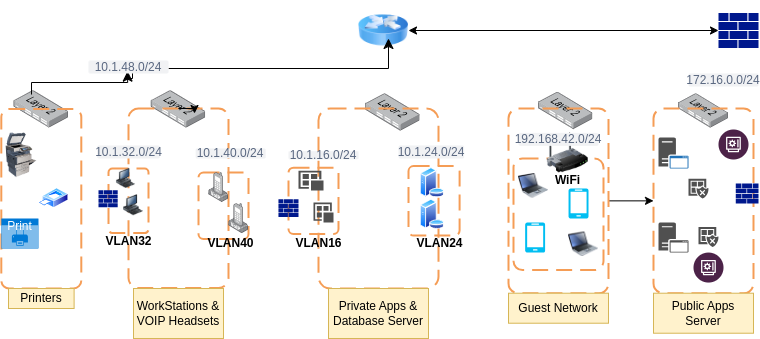

The diagram above was exported from draw.io. Its source (the exported page's mxGraphModel, read from the mxfile embedded in the PNG):
<mxGraphModel dx="878" dy="449" grid="1" gridSize="10" guides="1" tooltips="1" connect="1" arrows="1" fold="1" page="1" pageScale="1" pageWidth="850" pageHeight="1100" math="0" shadow="0">
  <root>
    <mxCell id="0" />
    <mxCell id="1" parent="0" />
    <mxCell id="nbm-iL0owOvE1ClXrc36-1" value="" style="sketch=0;aspect=fixed;pointerEvents=1;shadow=0;dashed=0;html=1;strokeColor=none;labelPosition=center;verticalLabelPosition=bottom;verticalAlign=top;align=center;fillColor=#00188D;shape=mxgraph.mscae.enterprise.firewall" vertex="1" parent="1">
      <mxGeometry x="760" y="84.39999999999999" width="40" height="35.2" as="geometry" />
    </mxCell>
    <mxCell id="nbm-iL0owOvE1ClXrc36-2" value="" style="image;html=1;image=img/lib/clip_art/networking/Router_Icon_128x128.png" vertex="1" parent="1">
      <mxGeometry x="400" y="72" width="50" height="60" as="geometry" />
    </mxCell>
    <mxCell id="nbm-iL0owOvE1ClXrc36-4" value="" style="endArrow=classic;startArrow=classic;html=1;rounded=0;entryX=0;entryY=0.5;entryDx=0;entryDy=0;entryPerimeter=0;" edge="1" parent="1" source="nbm-iL0owOvE1ClXrc36-2" target="nbm-iL0owOvE1ClXrc36-1">
      <mxGeometry width="50" height="50" relative="1" as="geometry">
        <mxPoint x="600" y="110" as="sourcePoint" />
        <mxPoint x="650" y="60" as="targetPoint" />
        <Array as="points" />
      </mxGeometry>
    </mxCell>
    <mxCell id="nbm-iL0owOvE1ClXrc36-5" value="" style="image;points=[];aspect=fixed;html=1;align=center;shadow=0;dashed=0;image=img/lib/allied_telesis/switch/Switch_24_port_L2.svg;" vertex="1" parent="1">
      <mxGeometry x="720" y="165.22" width="50" height="34.28" as="geometry" />
    </mxCell>
    <mxCell id="nbm-iL0owOvE1ClXrc36-6" value="" style="image;points=[];aspect=fixed;html=1;align=center;shadow=0;dashed=0;image=img/lib/allied_telesis/switch/Switch_24_port_L2.svg;" vertex="1" parent="1">
      <mxGeometry x="580" y="163.71" width="54.4" height="37.29" as="geometry" />
    </mxCell>
    <mxCell id="nbm-iL0owOvE1ClXrc36-7" value="" style="image;points=[];aspect=fixed;html=1;align=center;shadow=0;dashed=0;image=img/lib/allied_telesis/switch/Switch_24_port_L2.svg;" vertex="1" parent="1">
      <mxGeometry x="407.2" y="165.21999999999997" width="54.4" height="37.29" as="geometry" />
    </mxCell>
    <mxCell id="nbm-iL0owOvE1ClXrc36-8" value="" style="image;points=[];aspect=fixed;html=1;align=center;shadow=0;dashed=0;image=img/lib/allied_telesis/switch/Switch_24_port_L2.svg;" vertex="1" parent="1">
      <mxGeometry x="192.8" y="162.21" width="54.4" height="37.29" as="geometry" />
    </mxCell>
    <mxCell id="nbm-iL0owOvE1ClXrc36-9" value="" style="image;points=[];aspect=fixed;html=1;align=center;shadow=0;dashed=0;image=img/lib/allied_telesis/switch/Switch_24_port_L2.svg;" vertex="1" parent="1">
      <mxGeometry x="55.599999999999994" y="162.21" width="54.4" height="37.29" as="geometry" />
    </mxCell>
    <mxCell id="nbm-iL0owOvE1ClXrc36-10" value="" style="rounded=1;arcSize=10;dashed=1;strokeColor=#F59D56;fillColor=none;gradientColor=none;dashPattern=8 4;strokeWidth=2;" vertex="1" parent="1">
      <mxGeometry x="42.8" y="180.5" width="80" height="179.5" as="geometry" />
    </mxCell>
    <mxCell id="nbm-iL0owOvE1ClXrc36-11" value="" style="rounded=1;arcSize=10;dashed=1;strokeColor=#F59D56;fillColor=none;gradientColor=none;dashPattern=8 4;strokeWidth=2;" vertex="1" parent="1">
      <mxGeometry x="170" y="180" width="100" height="179.5" as="geometry" />
    </mxCell>
    <mxCell id="nbm-iL0owOvE1ClXrc36-12" style="edgeStyle=orthogonalEdgeStyle;rounded=0;orthogonalLoop=1;jettySize=auto;html=1;exitX=0.5;exitY=0;exitDx=0;exitDy=0;entryX=0.66;entryY=0.028;entryDx=0;entryDy=0;entryPerimeter=0;" edge="1" parent="1" source="nbm-iL0owOvE1ClXrc36-11" target="nbm-iL0owOvE1ClXrc36-11">
      <mxGeometry relative="1" as="geometry" />
    </mxCell>
    <mxCell id="nbm-iL0owOvE1ClXrc36-13" value="" style="rounded=1;arcSize=10;dashed=1;strokeColor=#F59D56;fillColor=none;gradientColor=none;dashPattern=8 4;strokeWidth=2;" vertex="1" parent="1">
      <mxGeometry x="360" y="180" width="120" height="180" as="geometry" />
    </mxCell>
    <mxCell id="nbm-iL0owOvE1ClXrc36-16" value="" style="edgeStyle=orthogonalEdgeStyle;rounded=0;orthogonalLoop=1;jettySize=auto;html=1;" edge="1" parent="1" source="nbm-iL0owOvE1ClXrc36-14" target="nbm-iL0owOvE1ClXrc36-15">
      <mxGeometry relative="1" as="geometry" />
    </mxCell>
    <mxCell id="nbm-iL0owOvE1ClXrc36-14" value="" style="rounded=1;arcSize=10;dashed=1;strokeColor=#F59D56;fillColor=none;gradientColor=none;dashPattern=8 4;strokeWidth=2;" vertex="1" parent="1">
      <mxGeometry x="550" y="180" width="100" height="184.72" as="geometry" />
    </mxCell>
    <mxCell id="nbm-iL0owOvE1ClXrc36-15" value="" style="rounded=1;arcSize=10;dashed=1;strokeColor=#F59D56;fillColor=none;gradientColor=none;dashPattern=8 4;strokeWidth=2;" vertex="1" parent="1">
      <mxGeometry x="695" y="180.00000000000003" width="100" height="184.72" as="geometry" />
    </mxCell>
    <mxCell id="nbm-iL0owOvE1ClXrc36-17" value="" style="rounded=1;arcSize=10;dashed=1;strokeColor=light-dark(#F59D56,#3333FF);fillColor=none;gradientColor=none;dashPattern=8 4;strokeWidth=2;" vertex="1" parent="1">
      <mxGeometry x="150" y="240.11" width="40" height="64.5" as="geometry" />
    </mxCell>
    <mxCell id="nbm-iL0owOvE1ClXrc36-18" value="" style="rounded=1;arcSize=10;dashed=1;strokeColor=light-dark(#F59D56,#3333FF);fillColor=none;gradientColor=none;dashPattern=8 4;strokeWidth=2;" vertex="1" parent="1">
      <mxGeometry x="240" y="244.06" width="50" height="66.38" as="geometry" />
    </mxCell>
    <mxCell id="nbm-iL0owOvE1ClXrc36-19" value="" style="rounded=1;arcSize=10;dashed=1;strokeColor=light-dark(#F59D56,#FF3333);fillColor=none;gradientColor=none;dashPattern=8 4;strokeWidth=2;" vertex="1" parent="1">
      <mxGeometry x="330" y="239.17" width="50" height="66.38" as="geometry" />
    </mxCell>
    <mxCell id="nbm-iL0owOvE1ClXrc36-22" value="" style="rounded=1;arcSize=10;dashed=1;strokeColor=light-dark(#F59D56,#FF3333);fillColor=none;gradientColor=none;dashPattern=8 4;strokeWidth=2;" vertex="1" parent="1">
      <mxGeometry x="450" y="237.61" width="51.1" height="69.5" as="geometry" />
    </mxCell>
    <mxCell id="nbm-iL0owOvE1ClXrc36-23" value="" style="rounded=1;arcSize=10;dashed=1;strokeColor=light-dark(#F59D56,#33FF33);fillColor=none;gradientColor=none;dashPattern=8 4;strokeWidth=2;" vertex="1" parent="1">
      <mxGeometry x="555" y="230" width="90" height="111.56" as="geometry" />
    </mxCell>
    <mxCell id="nbm-iL0owOvE1ClXrc36-24" value="" style="image;html=1;image=img/lib/clip_art/networking/Wireless_Router_128x128.png" vertex="1" parent="1">
      <mxGeometry x="584.4" y="204.38" width="50" height="40" as="geometry" />
    </mxCell>
    <mxCell id="nbm-iL0owOvE1ClXrc36-25" value="" style="image;html=1;image=img/lib/clip_art/computers/Printer_Commercial_128x128.png" vertex="1" parent="1">
      <mxGeometry x="42.80000000000001" y="204.38" width="40" height="44.72" as="geometry" />
    </mxCell>
    <mxCell id="nbm-iL0owOvE1ClXrc36-26" value="" style="image;aspect=fixed;perimeter=ellipsePerimeter;html=1;align=center;shadow=0;dashed=0;spacingTop=3;image=img/lib/active_directory/printer.svg;" vertex="1" parent="1">
      <mxGeometry x="80.00000000000001" y="259.84999999999997" width="30" height="19.8" as="geometry" />
    </mxCell>
    <mxCell id="nbm-iL0owOvE1ClXrc36-28" value="Print" style="html=1;whiteSpace=wrap;strokeColor=none;fillColor=#0079D6;labelPosition=center;verticalLabelPosition=middle;verticalAlign=top;align=center;fontSize=12;outlineConnect=0;spacingTop=-6;fontColor=#FFFFFF;sketch=0;shape=mxgraph.sitemap.print;" vertex="1" parent="1">
      <mxGeometry x="42.8" y="290" width="37.2" height="30" as="geometry" />
    </mxCell>
    <mxCell id="nbm-iL0owOvE1ClXrc36-29" value="Printers" style="text;html=1;strokeColor=#d6b656;fillColor=#fff2cc;align=center;verticalAlign=middle;whiteSpace=wrap;overflow=hidden;" vertex="1" parent="1">
      <mxGeometry x="50" y="360" width="65.6" height="20" as="geometry" />
    </mxCell>
    <mxCell id="nbm-iL0owOvE1ClXrc36-31" value="" style="edgeStyle=elbowEdgeStyle;elbow=vertical;endArrow=classic;html=1;curved=0;rounded=0;endSize=8;startSize=8;entryX=0.6;entryY=0.633;entryDx=0;entryDy=0;entryPerimeter=0;" edge="1" parent="1" source="nbm-iL0owOvE1ClXrc36-34" target="nbm-iL0owOvE1ClXrc36-2">
      <mxGeometry width="50" height="50" relative="1" as="geometry">
        <mxPoint x="170" y="150" as="sourcePoint" />
        <mxPoint x="370" y="70" as="targetPoint" />
        <Array as="points">
          <mxPoint x="230" y="140" />
        </Array>
      </mxGeometry>
    </mxCell>
    <mxCell id="nbm-iL0owOvE1ClXrc36-33" value="" style="edgeStyle=elbowEdgeStyle;elbow=vertical;endArrow=classic;html=1;curved=0;rounded=0;endSize=8;startSize=8;exitX=0.32;exitY=0.102;exitDx=0;exitDy=0;exitPerimeter=0;entryX=0.6;entryY=0.633;entryDx=0;entryDy=0;entryPerimeter=0;" edge="1" parent="1" source="nbm-iL0owOvE1ClXrc36-9">
      <mxGeometry width="50" height="50" relative="1" as="geometry">
        <mxPoint x="73" y="166" as="sourcePoint" />
        <mxPoint x="169.1199999999999" y="142.65999999999997" as="targetPoint" />
        <Array as="points" />
      </mxGeometry>
    </mxCell>
    <mxCell id="nbm-iL0owOvE1ClXrc36-37" value="" style="edgeStyle=elbowEdgeStyle;elbow=horizontal;endArrow=classic;html=1;curved=0;rounded=0;endSize=8;startSize=8;entryX=0.6;entryY=0.633;entryDx=0;entryDy=0;entryPerimeter=0;" edge="1" parent="1" target="nbm-iL0owOvE1ClXrc36-34">
      <mxGeometry width="50" height="50" relative="1" as="geometry">
        <mxPoint x="170" y="150" as="sourcePoint" />
        <mxPoint x="430" y="110" as="targetPoint" />
        <Array as="points" />
      </mxGeometry>
    </mxCell>
    <mxCell id="nbm-iL0owOvE1ClXrc36-34" value="10.1.48.0/24" style="rounded=1;align=center;fillColor=#F1F2F4;strokeColor=none;html=1;whiteSpace=wrap;fontColor=#596780;fontSize=12" vertex="1" parent="1">
      <mxGeometry x="130" y="132" width="80" height="13" as="geometry" />
    </mxCell>
    <mxCell id="nbm-iL0owOvE1ClXrc36-39" value="WorkStations &amp;amp; VOIP Headsets" style="text;html=1;strokeColor=#d6b656;fillColor=#fff2cc;align=center;verticalAlign=middle;whiteSpace=wrap;overflow=hidden;" vertex="1" parent="1">
      <mxGeometry x="175" y="360" width="90" height="50" as="geometry" />
    </mxCell>
    <mxCell id="nbm-iL0owOvE1ClXrc36-40" value="Private Apps &amp;amp; Database Server" style="text;html=1;strokeColor=#d6b656;fillColor=#fff2cc;align=center;verticalAlign=middle;whiteSpace=wrap;overflow=hidden;" vertex="1" parent="1">
      <mxGeometry x="370" y="360" width="100" height="50" as="geometry" />
    </mxCell>
    <mxCell id="nbm-iL0owOvE1ClXrc36-41" value="Guest Network" style="text;html=1;strokeColor=#d6b656;fillColor=#fff2cc;align=center;verticalAlign=middle;whiteSpace=wrap;overflow=hidden;" vertex="1" parent="1">
      <mxGeometry x="550" y="364.72" width="100" height="30" as="geometry" />
    </mxCell>
    <mxCell id="nbm-iL0owOvE1ClXrc36-42" value="Public Apps Server" style="text;html=1;strokeColor=#d6b656;fillColor=#fff2cc;align=center;verticalAlign=middle;whiteSpace=wrap;overflow=hidden;" vertex="1" parent="1">
      <mxGeometry x="695" y="364.72" width="100" height="40" as="geometry" />
    </mxCell>
    <mxCell id="nbm-iL0owOvE1ClXrc36-43" value="10.1.32.0/24" style="rounded=1;align=center;fillColor=#F1F2F4;strokeColor=none;html=1;whiteSpace=wrap;fontColor=#596780;fontSize=12" vertex="1" parent="1">
      <mxGeometry x="138.6" y="217" width="62.8" height="13" as="geometry" />
    </mxCell>
    <mxCell id="nbm-iL0owOvE1ClXrc36-45" value="10.1.40.0/24" style="rounded=1;align=center;fillColor=#F1F2F4;strokeColor=none;html=1;whiteSpace=wrap;fontColor=#596780;fontSize=12" vertex="1" parent="1">
      <mxGeometry x="237.2" y="220" width="70" height="10" as="geometry" />
    </mxCell>
    <mxCell id="nbm-iL0owOvE1ClXrc36-46" value="10.1.16.0/24" style="rounded=1;align=center;fillColor=#F1F2F4;strokeColor=none;html=1;whiteSpace=wrap;fontColor=#596780;fontSize=12" vertex="1" parent="1">
      <mxGeometry x="330" y="222.64" width="70" height="8.24" as="geometry" />
    </mxCell>
    <mxCell id="nbm-iL0owOvE1ClXrc36-47" value="10.1.24.0/24" style="rounded=1;align=center;fillColor=#F1F2F4;strokeColor=none;html=1;whiteSpace=wrap;fontColor=#596780;fontSize=12" vertex="1" parent="1">
      <mxGeometry x="440" y="217" width="65.6" height="13" as="geometry" />
    </mxCell>
    <mxCell id="nbm-iL0owOvE1ClXrc36-48" value="192.168.42.0/24" style="rounded=1;align=center;fillColor=#F1F2F4;strokeColor=none;html=1;whiteSpace=wrap;fontColor=#596780;fontSize=12" vertex="1" parent="1">
      <mxGeometry x="560" y="204.38" width="80" height="13" as="geometry" />
    </mxCell>
    <mxCell id="nbm-iL0owOvE1ClXrc36-49" value="172.16.0.0/24" style="rounded=1;align=center;fillColor=#F1F2F4;strokeColor=none;html=1;whiteSpace=wrap;fontColor=#596780;fontSize=12" vertex="1" parent="1">
      <mxGeometry x="730" y="145" width="70" height="13" as="geometry" />
    </mxCell>
    <mxCell id="nbm-iL0owOvE1ClXrc36-50" value="WiFi" style="text;align=center;fontStyle=1;verticalAlign=middle;spacingLeft=3;spacingRight=3;strokeColor=none;rotatable=0;points=[[0,0.5],[1,0.5]];portConstraint=eastwest;html=1;" vertex="1" parent="1">
      <mxGeometry x="586.6" y="249.1" width="45.6" height="6" as="geometry" />
    </mxCell>
    <mxCell id="nbm-iL0owOvE1ClXrc36-51" value="VLAN32" style="text;align=center;fontStyle=1;verticalAlign=middle;spacingLeft=3;spacingRight=3;strokeColor=none;rotatable=0;points=[[0,0.5],[1,0.5]];portConstraint=eastwest;html=1;" vertex="1" parent="1">
      <mxGeometry x="155" y="310.44" width="30" height="6" as="geometry" />
    </mxCell>
    <mxCell id="nbm-iL0owOvE1ClXrc36-52" value="VLAN40" style="text;align=center;fontStyle=1;verticalAlign=middle;spacingLeft=3;spacingRight=3;strokeColor=none;rotatable=0;points=[[0,0.5],[1,0.5]];portConstraint=eastwest;html=1;" vertex="1" parent="1">
      <mxGeometry x="247.2" y="310.44" width="50" height="10" as="geometry" />
    </mxCell>
    <mxCell id="nbm-iL0owOvE1ClXrc36-53" value="VLAN16" style="text;align=center;fontStyle=1;verticalAlign=middle;spacingLeft=3;spacingRight=3;strokeColor=none;rotatable=0;points=[[0,0.5],[1,0.5]];portConstraint=eastwest;html=1;" vertex="1" parent="1">
      <mxGeometry x="335" y="312.44" width="50" height="6" as="geometry" />
    </mxCell>
    <mxCell id="nbm-iL0owOvE1ClXrc36-54" value="VLAN24" style="text;align=center;fontStyle=1;verticalAlign=middle;spacingLeft=3;spacingRight=3;strokeColor=none;rotatable=0;points=[[0,0.5],[1,0.5]];portConstraint=eastwest;html=1;" vertex="1" parent="1">
      <mxGeometry x="458.85" y="312.44" width="45" height="6" as="geometry" />
    </mxCell>
    <mxCell id="nbm-iL0owOvE1ClXrc36-56" value="" style="sketch=0;aspect=fixed;pointerEvents=1;shadow=0;dashed=0;html=1;strokeColor=none;labelPosition=center;verticalLabelPosition=bottom;verticalAlign=top;align=center;fillColor=#00188D;shape=mxgraph.mscae.enterprise.firewall" vertex="1" parent="1">
      <mxGeometry x="319.95" y="270.78000000000003" width="20.05" height="17.64" as="geometry" />
    </mxCell>
    <mxCell id="nbm-iL0owOvE1ClXrc36-57" value="" style="sketch=0;aspect=fixed;pointerEvents=1;shadow=0;dashed=0;html=1;strokeColor=none;labelPosition=center;verticalLabelPosition=bottom;verticalAlign=top;align=center;fillColor=#00188D;shape=mxgraph.mscae.enterprise.firewall" vertex="1" parent="1">
      <mxGeometry x="140" y="261.8" width="19.19" height="16.89" as="geometry" />
    </mxCell>
    <mxCell id="nbm-iL0owOvE1ClXrc36-58" value="" style="sketch=0;aspect=fixed;pointerEvents=1;shadow=0;dashed=0;html=1;strokeColor=none;labelPosition=center;verticalLabelPosition=bottom;verticalAlign=top;align=center;fillColor=#00188D;shape=mxgraph.mscae.enterprise.firewall" vertex="1" parent="1">
      <mxGeometry x="777.27" y="255.1" width="22.73" height="20" as="geometry" />
    </mxCell>
    <mxCell id="nbm-iL0owOvE1ClXrc36-59" value="" style="image;html=1;image=img/lib/clip_art/computers/Workstation_128x128.png" vertex="1" parent="1">
      <mxGeometry x="165" y="261.8" width="20" height="30" as="geometry" />
    </mxCell>
    <mxCell id="nbm-iL0owOvE1ClXrc36-60" value="" style="image;html=1;image=img/lib/clip_art/computers/Workstation_128x128.png" vertex="1" parent="1">
      <mxGeometry x="155" y="240.11" width="25" height="19.89" as="geometry" />
    </mxCell>
    <mxCell id="nbm-iL0owOvE1ClXrc36-61" value="" style="image;points=[];aspect=fixed;html=1;align=center;shadow=0;dashed=0;image=img/lib/allied_telesis/computer_and_terminals/VOIP_IP_phone.svg;" vertex="1" parent="1">
      <mxGeometry x="270.26" y="275.1" width="19.74" height="30" as="geometry" />
    </mxCell>
    <mxCell id="nbm-iL0owOvE1ClXrc36-62" value="" style="image;points=[];aspect=fixed;html=1;align=center;shadow=0;dashed=0;image=img/lib/allied_telesis/computer_and_terminals/VOIP_IP_phone.svg;" vertex="1" parent="1">
      <mxGeometry x="250.26" y="244.06" width="19.74" height="30" as="geometry" />
    </mxCell>
    <mxCell id="nbm-iL0owOvE1ClXrc36-63" value="" style="sketch=0;pointerEvents=1;shadow=0;dashed=0;html=1;strokeColor=none;labelPosition=center;verticalLabelPosition=bottom;verticalAlign=top;align=center;fillColor=#505050;shape=mxgraph.mscae.intune.apps" vertex="1" parent="1">
      <mxGeometry x="355" y="274.06" width="20" height="20" as="geometry" />
    </mxCell>
    <mxCell id="nbm-iL0owOvE1ClXrc36-64" value="" style="sketch=0;pointerEvents=1;shadow=0;dashed=0;html=1;strokeColor=none;labelPosition=center;verticalLabelPosition=bottom;verticalAlign=top;align=center;fillColor=#505050;shape=mxgraph.mscae.intune.apps" vertex="1" parent="1">
      <mxGeometry x="340" y="242.32" width="25" height="19.56" as="geometry" />
    </mxCell>
    <mxCell id="nbm-iL0owOvE1ClXrc36-65" value="" style="image;aspect=fixed;perimeter=ellipsePerimeter;html=1;align=center;shadow=0;dashed=0;spacingTop=3;image=img/lib/active_directory/database_server.svg;" vertex="1" parent="1">
      <mxGeometry x="461.6" y="270.78" width="24.6" height="30" as="geometry" />
    </mxCell>
    <mxCell id="nbm-iL0owOvE1ClXrc36-66" value="" style="image;aspect=fixed;perimeter=ellipsePerimeter;html=1;align=center;shadow=0;dashed=0;spacingTop=3;image=img/lib/active_directory/database_server.svg;" vertex="1" parent="1">
      <mxGeometry x="461.6" y="239.17" width="24.6" height="30" as="geometry" />
    </mxCell>
    <mxCell id="nbm-iL0owOvE1ClXrc36-67" value="" style="image;html=1;image=img/lib/clip_art/computers/Laptop_128x128.png" vertex="1" parent="1">
      <mxGeometry x="610" y="300.78" width="30" height="30" as="geometry" />
    </mxCell>
    <mxCell id="nbm-iL0owOvE1ClXrc36-68" value="" style="image;html=1;image=img/lib/clip_art/computers/Laptop_128x128.png" vertex="1" parent="1">
      <mxGeometry x="560" y="242.32" width="30" height="30" as="geometry" />
    </mxCell>
    <mxCell id="nbm-iL0owOvE1ClXrc36-69" value="" style="verticalLabelPosition=bottom;html=1;verticalAlign=top;align=center;strokeColor=none;fillColor=#00BEF2;shape=mxgraph.azure.mobile;pointerEvents=1;" vertex="1" parent="1">
      <mxGeometry x="610" y="260" width="20" height="30" as="geometry" />
    </mxCell>
    <mxCell id="nbm-iL0owOvE1ClXrc36-70" value="" style="verticalLabelPosition=bottom;html=1;verticalAlign=top;align=center;strokeColor=none;fillColor=#00BEF2;shape=mxgraph.azure.mobile;pointerEvents=1;" vertex="1" parent="1">
      <mxGeometry x="566.6" y="294.06" width="20" height="30" as="geometry" />
    </mxCell>
    <mxCell id="nbm-iL0owOvE1ClXrc36-71" value="" style="sketch=0;pointerEvents=1;shadow=0;dashed=0;html=1;strokeColor=none;fillColor=#505050;labelPosition=center;verticalLabelPosition=bottom;verticalAlign=top;outlineConnect=0;align=center;shape=mxgraph.office.servers.application_server;" vertex="1" parent="1">
      <mxGeometry x="700" y="294.06" width="30" height="30" as="geometry" />
    </mxCell>
    <mxCell id="nbm-iL0owOvE1ClXrc36-72" value="" style="sketch=0;pointerEvents=1;shadow=0;dashed=0;html=1;strokeColor=none;fillColor=#505050;labelPosition=center;verticalLabelPosition=bottom;verticalAlign=top;outlineConnect=0;align=center;shape=mxgraph.office.servers.application_server_blue;" vertex="1" parent="1">
      <mxGeometry x="700" y="209.1" width="30" height="30.9" as="geometry" />
    </mxCell>
    <mxCell id="nbm-iL0owOvE1ClXrc36-73" value="" style="sketch=0;pointerEvents=1;shadow=0;dashed=0;html=1;strokeColor=none;labelPosition=center;verticalLabelPosition=bottom;verticalAlign=top;align=center;fillColor=#505050;shape=mxgraph.mscae.intune.noncompliant_apps" vertex="1" parent="1">
      <mxGeometry x="740" y="298.44" width="20" height="20" as="geometry" />
    </mxCell>
    <mxCell id="nbm-iL0owOvE1ClXrc36-74" value="" style="sketch=0;pointerEvents=1;shadow=0;dashed=0;html=1;strokeColor=none;labelPosition=center;verticalLabelPosition=bottom;verticalAlign=top;align=center;fillColor=#505050;shape=mxgraph.mscae.intune.noncompliant_apps" vertex="1" parent="1">
      <mxGeometry x="730" y="250.25" width="20" height="19.75" as="geometry" />
    </mxCell>
    <mxCell id="nbm-iL0owOvE1ClXrc36-75" value="" style="verticalLabelPosition=bottom;aspect=fixed;html=1;shape=mxgraph.salesforce.financial_services2;" vertex="1" parent="1">
      <mxGeometry x="735" y="324.06" width="30" height="30" as="geometry" />
    </mxCell>
    <mxCell id="nbm-iL0owOvE1ClXrc36-76" value="" style="verticalLabelPosition=bottom;aspect=fixed;html=1;shape=mxgraph.salesforce.financial_services2;" vertex="1" parent="1">
      <mxGeometry x="760" y="201" width="30" height="30" as="geometry" />
    </mxCell>
  </root>
</mxGraphModel>